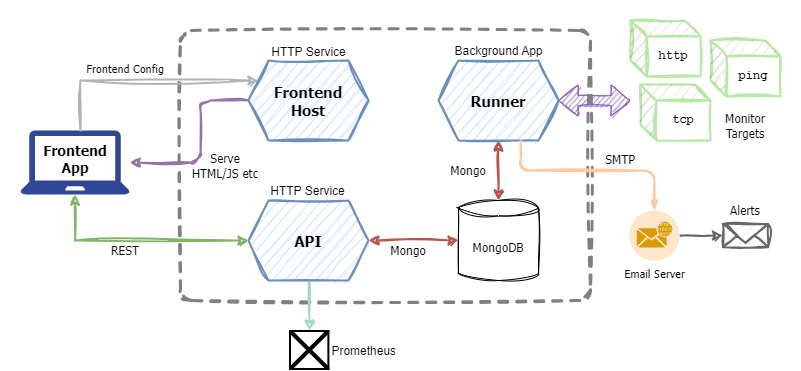

The diagram above was exported from draw.io. Its source (the exported page's mxGraphModel, read from the mxfile embedded in the PNG):
<mxGraphModel dx="819" dy="343" grid="1" gridSize="10" guides="1" tooltips="1" connect="1" arrows="1" fold="1" page="0" pageScale="1" pageWidth="827" pageHeight="1169" background="#ffffff" math="0" shadow="0">
  <root>
    <mxCell id="0" />
    <mxCell id="1" parent="0" />
    <mxCell id="H5QgP3_3cIOVjlh4MGi_-10" value="" style="rounded=1;whiteSpace=wrap;html=1;fillColor=none;glass=0;strokeColor=#808080;arcSize=4;sketch=1;curveFitting=1;jiggle=2;strokeWidth=3;dashed=1;" parent="1" vertex="1">
      <mxGeometry x="190" y="50" width="410" height="270" as="geometry" />
    </mxCell>
    <mxCell id="14" style="edgeStyle=orthogonalEdgeStyle;html=1;exitX=0;exitY=0.5;exitDx=0;exitDy=0;sketch=1;curveFitting=1;jiggle=2;fillColor=#e1d5e7;strokeColor=#9673a6;strokeWidth=2;" parent="1" source="3" target="H5QgP3_3cIOVjlh4MGi_-8" edge="1">
      <mxGeometry relative="1" as="geometry">
        <Array as="points">
          <mxPoint x="210" y="120" />
          <mxPoint x="210" y="182" />
        </Array>
      </mxGeometry>
    </mxCell>
    <mxCell id="3" value="Frontend&lt;br style=&quot;font-size: 15px;&quot;&gt;Host" style="shape=hexagon;perimeter=hexagonPerimeter2;whiteSpace=wrap;html=1;fixedSize=1;sketch=1;curveFitting=1;jiggle=2;fillColor=#dae8fc;strokeColor=#6c8ebf;strokeWidth=2;fontFamily=Tahoma;fontSize=15;fontStyle=1" parent="1" vertex="1">
      <mxGeometry x="258" y="80" width="120" height="80" as="geometry" />
    </mxCell>
    <mxCell id="7" value="" style="edgeStyle=none;html=1;sketch=1;curveFitting=1;jiggle=2;fillColor=#f8cecc;strokeColor=#b85450;strokeWidth=2;startArrow=classic;startFill=1;" parent="1" source="4" target="6" edge="1">
      <mxGeometry relative="1" as="geometry" />
    </mxCell>
    <mxCell id="48" value="" style="edgeStyle=none;html=1;sketch=1;curveFitting=1;jiggle=2;strokeWidth=2;strokeColor=#A7D6C0;entryX=0.5;entryY=0;entryDx=0;entryDy=0;" edge="1" parent="1" target="50">
      <mxGeometry relative="1" as="geometry">
        <mxPoint x="318.3982608695653" y="300" as="sourcePoint" />
        <mxPoint x="318.99565217391296" y="360" as="targetPoint" />
      </mxGeometry>
    </mxCell>
    <mxCell id="4" value="API" style="shape=hexagon;perimeter=hexagonPerimeter2;whiteSpace=wrap;html=1;fixedSize=1;sketch=1;curveFitting=1;jiggle=2;fillColor=#dae8fc;strokeColor=#6c8ebf;strokeWidth=2;fontFamily=Tahoma;fontSize=15;fontStyle=1" parent="1" vertex="1">
      <mxGeometry x="258" y="220" width="120" height="80" as="geometry" />
    </mxCell>
    <mxCell id="8" value="" style="edgeStyle=none;html=1;sketch=1;curveFitting=1;jiggle=2;fillColor=#f8cecc;strokeColor=#b85450;strokeWidth=2;startArrow=classic;startFill=1;" parent="1" source="5" target="6" edge="1">
      <mxGeometry relative="1" as="geometry" />
    </mxCell>
    <mxCell id="5" value="Runner" style="shape=hexagon;perimeter=hexagonPerimeter2;whiteSpace=wrap;html=1;fixedSize=1;sketch=1;curveFitting=1;jiggle=2;fillColor=#dae8fc;strokeColor=#6c8ebf;strokeWidth=2;fontFamily=Tahoma;fontSize=15;fontStyle=1" parent="1" vertex="1">
      <mxGeometry x="448" y="80" width="120" height="80" as="geometry" />
    </mxCell>
    <mxCell id="6" value="MongoDB" style="shape=cylinder3;whiteSpace=wrap;html=1;boundedLbl=1;backgroundOutline=1;size=7.655172413793082;sketch=1;curveFitting=1;jiggle=2;fontFamily=Tahoma;" parent="1" vertex="1">
      <mxGeometry x="468" y="220" width="80" height="80" as="geometry" />
    </mxCell>
    <mxCell id="H5QgP3_3cIOVjlh4MGi_-12" style="edgeStyle=orthogonalEdgeStyle;rounded=0;orthogonalLoop=1;jettySize=auto;html=1;entryX=0;entryY=0.5;entryDx=0;entryDy=0;sketch=1;curveFitting=1;jiggle=2;fillColor=#d5e8d4;strokeColor=#82b366;strokeWidth=2;startArrow=classic;startFill=1;" parent="1" source="H5QgP3_3cIOVjlh4MGi_-8" target="4" edge="1">
      <mxGeometry relative="1" as="geometry">
        <Array as="points">
          <mxPoint x="85" y="260" />
        </Array>
      </mxGeometry>
    </mxCell>
    <mxCell id="H5QgP3_3cIOVjlh4MGi_-8" value="" style="sketch=0;pointerEvents=1;shadow=0;dashed=0;html=1;strokeColor=none;fillColor=#2F4796;labelPosition=center;verticalLabelPosition=bottom;verticalAlign=top;outlineConnect=0;align=center;shape=mxgraph.office.devices.laptop;" parent="1" vertex="1">
      <mxGeometry x="30" y="150" width="109.18" height="64" as="geometry" />
    </mxCell>
    <mxCell id="9" value="" style="whiteSpace=wrap;html=1;aspect=fixed;strokeColor=none;" parent="1" vertex="1">
      <mxGeometry x="10" y="20" width="30" height="30" as="geometry" />
    </mxCell>
    <mxCell id="10" value="" style="whiteSpace=wrap;html=1;aspect=fixed;strokeColor=none;" parent="1" vertex="1">
      <mxGeometry x="780" y="313" width="30" height="30" as="geometry" />
    </mxCell>
    <mxCell id="11" value="Frontend App" style="text;html=1;strokeColor=none;fillColor=none;align=center;verticalAlign=middle;whiteSpace=wrap;rounded=0;fontFamily=Tahoma;fontSize=14;fontStyle=1" parent="1" vertex="1">
      <mxGeometry x="54.59" y="164" width="60" height="30" as="geometry" />
    </mxCell>
    <mxCell id="15" style="edgeStyle=orthogonalEdgeStyle;rounded=0;orthogonalLoop=1;jettySize=auto;html=1;sketch=1;curveFitting=1;jiggle=2;fillColor=#f5f5f5;strokeColor=#B3B3B3;strokeWidth=2;" parent="1" target="3" edge="1">
      <mxGeometry relative="1" as="geometry">
        <Array as="points">
          <mxPoint x="90" y="100" />
        </Array>
        <mxPoint x="90" y="150" as="sourcePoint" />
        <mxPoint x="140" y="70" as="targetPoint" />
      </mxGeometry>
    </mxCell>
    <mxCell id="17" value="http" style="shape=cube;whiteSpace=wrap;html=1;boundedLbl=1;backgroundOutline=1;darkOpacity=0.05;darkOpacity2=0.1;sketch=1;strokeWidth=2;curveFitting=1;jiggle=2;size=16;strokeColor=#B7E8A5;fontFamily=Courier New;fontStyle=1" parent="1" vertex="1">
      <mxGeometry x="640" y="40" width="70" height="56" as="geometry" />
    </mxCell>
    <mxCell id="19" value="ping" style="shape=cube;whiteSpace=wrap;html=1;boundedLbl=1;backgroundOutline=1;darkOpacity=0.05;darkOpacity2=0.1;sketch=1;strokeWidth=2;curveFitting=1;jiggle=2;size=16;strokeColor=#B7E8A5;fontFamily=Courier New;fontStyle=1" parent="1" vertex="1">
      <mxGeometry x="720" y="60" width="70" height="56" as="geometry" />
    </mxCell>
    <mxCell id="21" value="" style="shape=flexArrow;endArrow=classic;html=1;sketch=1;strokeWidth=1;fillColor=#9479BD;strokeColor=#9161C2;startArrow=block;" parent="1" source="5" edge="1">
      <mxGeometry width="50" height="50" relative="1" as="geometry">
        <mxPoint x="420" y="250" as="sourcePoint" />
        <mxPoint x="640" y="120" as="targetPoint" />
      </mxGeometry>
    </mxCell>
    <mxCell id="22" value="Frontend Config" style="text;html=1;strokeColor=none;fillColor=none;align=center;verticalAlign=middle;whiteSpace=wrap;rounded=0;fontFamily=Tahoma;fontSize=11;" parent="1" vertex="1">
      <mxGeometry x="70" y="80" width="130" height="16" as="geometry" />
    </mxCell>
    <mxCell id="23" value="tcp" style="shape=cube;whiteSpace=wrap;html=1;boundedLbl=1;backgroundOutline=1;darkOpacity=0.05;darkOpacity2=0.1;sketch=1;strokeWidth=2;curveFitting=1;jiggle=2;size=16;strokeColor=#B7E8A5;fontFamily=Courier New;fontStyle=1" parent="1" vertex="1">
      <mxGeometry x="650" y="104" width="70" height="56" as="geometry" />
    </mxCell>
    <mxCell id="24" value="Monitor&lt;br&gt;Targets" style="text;html=1;strokeColor=none;fillColor=none;align=center;verticalAlign=middle;whiteSpace=wrap;rounded=0;fontFamily=Tahoma;" parent="1" vertex="1">
      <mxGeometry x="725" y="130" width="60" height="30" as="geometry" />
    </mxCell>
    <mxCell id="25" value="REST" style="text;html=1;strokeColor=none;fillColor=none;align=center;verticalAlign=middle;whiteSpace=wrap;rounded=0;fontFamily=Tahoma;" parent="1" vertex="1">
      <mxGeometry x="105" y="260" width="60" height="20" as="geometry" />
    </mxCell>
    <mxCell id="28" value="Serve HTML/JS etc" style="text;html=1;strokeColor=none;fillColor=none;align=center;verticalAlign=middle;whiteSpace=wrap;rounded=0;fontFamily=Tahoma;" parent="1" vertex="1">
      <mxGeometry x="195" y="170" width="80" height="30" as="geometry" />
    </mxCell>
    <mxCell id="29" value="Mongo" style="text;html=1;strokeColor=none;fillColor=none;align=center;verticalAlign=middle;whiteSpace=wrap;rounded=0;fontFamily=Tahoma;" parent="1" vertex="1">
      <mxGeometry x="448" y="180" width="60" height="20" as="geometry" />
    </mxCell>
    <mxCell id="30" value="Mongo" style="text;html=1;strokeColor=none;fillColor=none;align=center;verticalAlign=middle;whiteSpace=wrap;rounded=0;fontFamily=Tahoma;" parent="1" vertex="1">
      <mxGeometry x="388" y="260" width="60" height="20" as="geometry" />
    </mxCell>
    <mxCell id="33" style="edgeStyle=orthogonalEdgeStyle;sketch=1;html=1;strokeColor=#FFC89E;strokeWidth=2;fontFamily=Tahoma;fontSize=11;startArrow=openThin;startFill=0;endArrow=none;endFill=0;fillColor=#ffe6cc;exitX=0.5;exitY=0;exitDx=0;exitDy=0;exitPerimeter=0;" parent="1" source="35" edge="1">
      <mxGeometry relative="1" as="geometry">
        <mxPoint x="530" y="160" as="targetPoint" />
        <mxPoint x="740" y="180" as="sourcePoint" />
        <Array as="points">
          <mxPoint x="664" y="190" />
          <mxPoint x="530" y="190" />
        </Array>
      </mxGeometry>
    </mxCell>
    <mxCell id="34" value="SMTP" style="text;html=1;strokeColor=none;fillColor=none;align=center;verticalAlign=middle;whiteSpace=wrap;rounded=0;fontFamily=Tahoma;" parent="1" vertex="1">
      <mxGeometry x="600" y="169" width="60" height="20" as="geometry" />
    </mxCell>
    <mxCell id="39" value="" style="edgeStyle=orthogonalEdgeStyle;sketch=1;html=1;strokeColor=#666666;strokeWidth=2;fontFamily=Tahoma;fontSize=11;startArrow=none;startFill=0;endArrow=classic;endFill=1;fillColor=#f5f5f5;" parent="1" source="35" target="38" edge="1">
      <mxGeometry relative="1" as="geometry" />
    </mxCell>
    <mxCell id="35" value="Email Server" style="fillColor=#ffe6cc;verticalLabelPosition=bottom;sketch=0;html=1;strokeColor=#d79b00;verticalAlign=top;align=center;points=[[0.145,0.145,0],[0.5,0,0],[0.855,0.145,0],[1,0.5,0],[0.855,0.855,0],[0.5,1,0],[0.145,0.855,0],[0,0.5,0]];pointerEvents=1;shape=mxgraph.cisco_safe.compositeIcon;bgIcon=ellipse;resIcon=mxgraph.cisco_safe.capability.email_encryption;dashed=1;strokeWidth=2;fontFamily=Tahoma;fontSize=11;" parent="1" vertex="1">
      <mxGeometry x="639" y="230" width="50" height="50" as="geometry" />
    </mxCell>
    <mxCell id="38" value="" style="html=1;verticalLabelPosition=bottom;align=center;labelBackgroundColor=#ffffff;verticalAlign=top;strokeWidth=2;strokeColor=#666666;shadow=0;dashed=0;shape=mxgraph.ios7.icons.mail;fontFamily=Tahoma;fontSize=11;sketch=1;curveFitting=1;jiggle=2;fillColor=#f5f5f5;fontColor=#333333;" parent="1" vertex="1">
      <mxGeometry x="732.5" y="243.38" width="45" height="23.25" as="geometry" />
    </mxCell>
    <mxCell id="40" value="Alerts" style="text;html=1;strokeColor=none;fillColor=none;align=center;verticalAlign=middle;whiteSpace=wrap;rounded=0;fontFamily=Tahoma;" parent="1" vertex="1">
      <mxGeometry x="725" y="220" width="60" height="20" as="geometry" />
    </mxCell>
    <mxCell id="41" value="HTTP Service" style="text;html=1;strokeColor=none;fillColor=none;align=center;verticalAlign=middle;whiteSpace=wrap;rounded=0;" parent="1" vertex="1">
      <mxGeometry x="279.5" y="57" width="77" height="30" as="geometry" />
    </mxCell>
    <mxCell id="42" value="HTTP Service" style="text;html=1;strokeColor=none;fillColor=none;align=center;verticalAlign=middle;whiteSpace=wrap;rounded=0;" parent="1" vertex="1">
      <mxGeometry x="276" y="196" width="83" height="30" as="geometry" />
    </mxCell>
    <mxCell id="44" value="Background App" style="text;html=1;strokeColor=none;fillColor=none;align=center;verticalAlign=middle;whiteSpace=wrap;rounded=0;" parent="1" vertex="1">
      <mxGeometry x="460.5" y="56" width="95" height="30" as="geometry" />
    </mxCell>
    <mxCell id="50" value="Prometheus" style="shape=image;verticalLabelPosition=middle;labelBackgroundColor=default;verticalAlign=middle;aspect=fixed;imageAspect=0;image=https://upload.wikimedia.org/wikipedia/commons/thumb/3/38/Prometheus_software_logo.svg/2066px-Prometheus_software_logo.svg.png;labelPosition=right;align=left;" vertex="1" parent="1">
      <mxGeometry x="299" y="350" width="40.39" height="40" as="geometry" />
    </mxCell>
  </root>
</mxGraphModel>